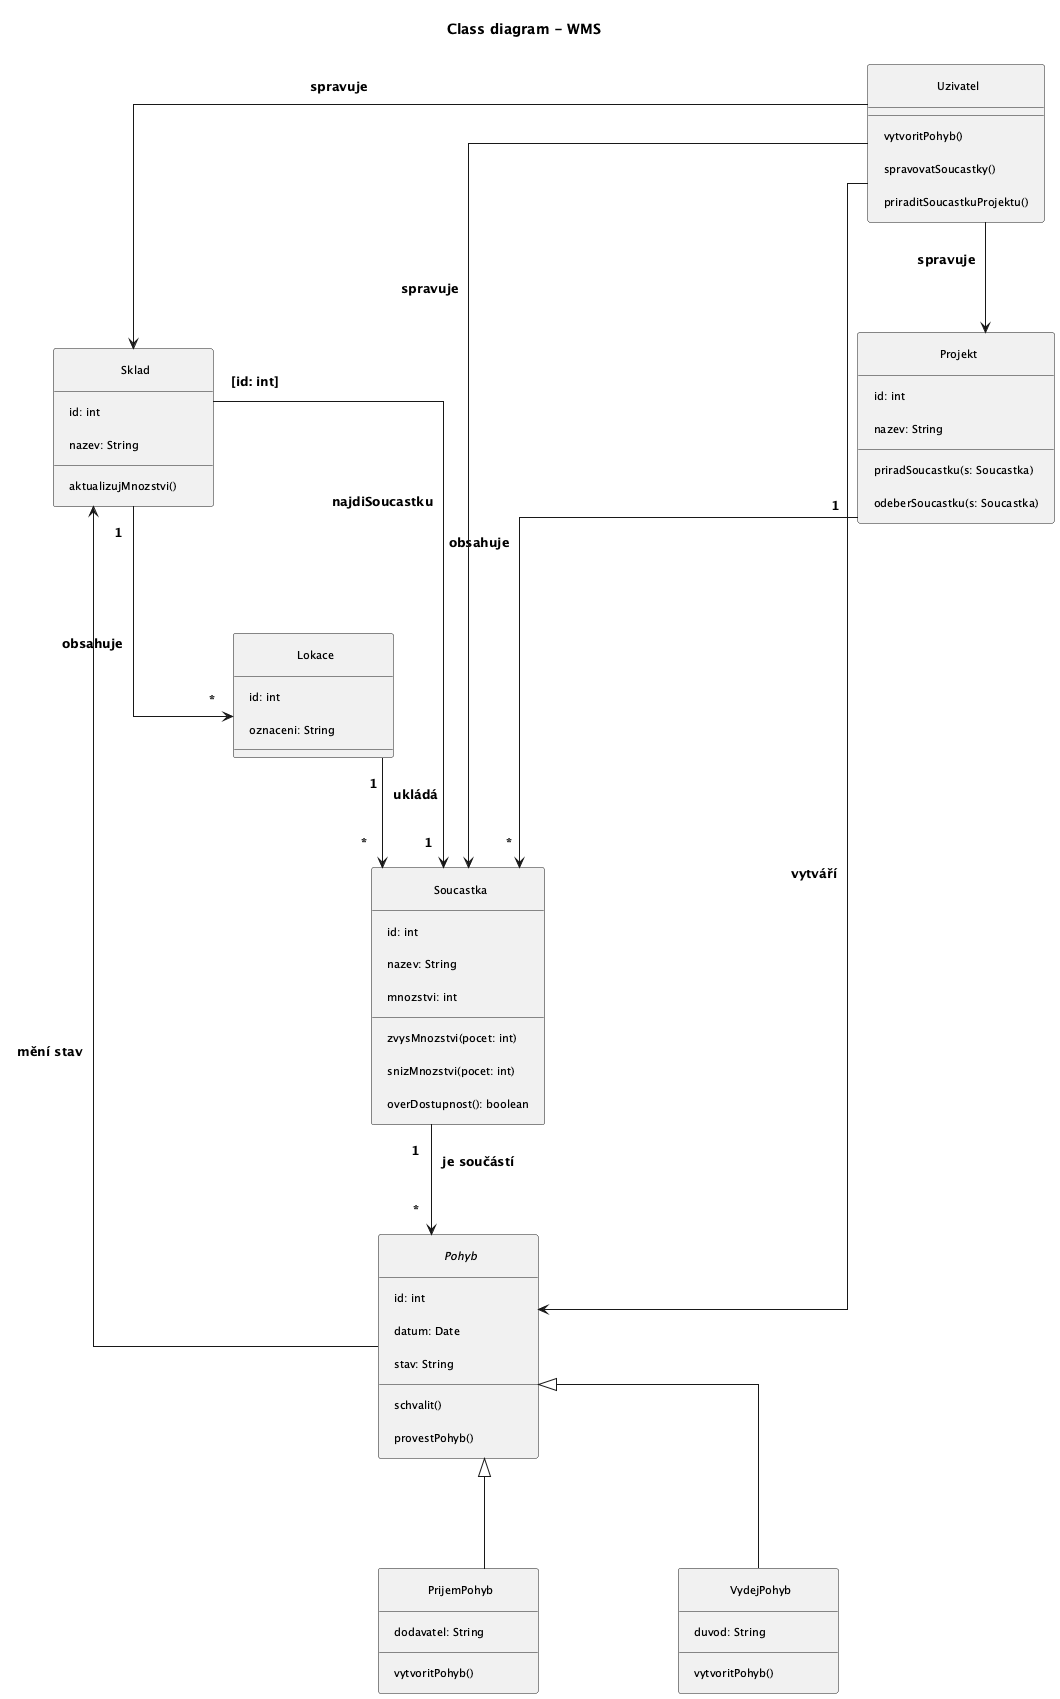

The diagram above was rendered by PlantUML. Its source (embedded in the PNG):
@startuml
title Class diagram - WMS
top to bottom direction
skinparam CircledCharacterRadius 0
skinparam CircledCharacterFontSize 0
skinparam defaultFontSize 11
skinparam ArrowFontSize 13
skinparam ArrowFontStyle bold
skinparam linetype ortho
skinparam nodesep 140
skinparam ranksep 110
skinparam padding 10
skinparam minClassWidth 160

class Uzivatel {
  vytvoritPohyb()
  spravovatSoucastky()
  priraditSoucastkuProjektu()
}

class Projekt {
  id: int
  nazev: String
  priradSoucastku(s: Soucastka)
  odeberSoucastku(s: Soucastka)
}

class Soucastka {
  id: int
  nazev: String
  mnozstvi: int
  zvysMnozstvi(pocet: int)
  snizMnozstvi(pocet: int)
  overDostupnost(): boolean
}

abstract class Pohyb {
  id: int
  datum: Date
  stav: String
  schvalit()
  provestPohyb()
}

class PrijemPohyb {
  dodavatel: String
  vytvoritPohyb()
}

class VydejPohyb {
  duvod: String
  vytvoritPohyb()
}

class Sklad {
  id: int
  nazev: String
  aktualizujMnozstvi()
}

class Lokace {
  id: int
  oznaceni: String
}

' generalizace
PrijemPohyb --|> Pohyb
VydejPohyb --|> Pohyb

' kvalifikovana vazba
Sklad "[id: int]" --> "1" Soucastka : najdiSoucastku

' datove vztahy
Projekt "1" --> "*" Soucastka : obsahuje
Soucastka "1" --> "*" Pohyb : je součástí
Sklad "1" --> "*" Lokace : obsahuje
Lokace "1" --> "*" Soucastka : ukládá
Pohyb --> Sklad : mění stav

' uzivatel
Uzivatel --> Pohyb : vytváří
Uzivatel --> Soucastka : spravuje
Uzivatel --> Projekt : spravuje
Uzivatel --> Sklad : spravuje

' layout - Soucastka nahore uprostred
Uzivatel -[hidden]right- Projekt
Projekt -[hidden]right- Soucastka
Soucastka -[hidden]right- Sklad
Soucastka -[hidden]down- Pohyb
PrijemPohyb -[hidden]right- VydejPohyb
Pohyb -[hidden]down- PrijemPohyb
Sklad -[hidden]down- Lokace

@enduml